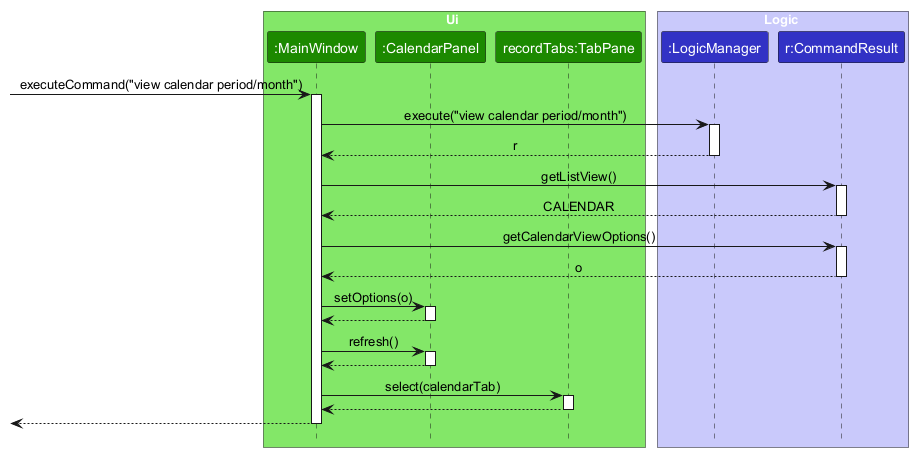

The diagram above was rendered by PlantUML. Its source (embedded in the PNG):
@startuml
!include style.puml
skinparam ArrowFontStyle plain

box Ui UI_COLOR_T1
participant ":MainWindow" as MainWindow UI_COLOR
participant ":CalendarPanel" as CalendarPanel UI_COLOR
participant "recordTabs:TabPane" as TabPane UI_COLOR
end box

box Logic LOGIC_COLOR_T1
participant ":LogicManager" as LogicManager LOGIC_COLOR
participant "r:CommandResult" as CommandResult LOGIC_COLOR
end box

[-> MainWindow : executeCommand("view calendar period/month")
activate MainWindow

MainWindow -> LogicManager : execute("view calendar period/month")
activate LogicManager
LogicManager --> MainWindow : r
deactivate LogicManager

MainWindow -> CommandResult : getListView()
activate CommandResult
CommandResult --> MainWindow : CALENDAR
deactivate CommandResult

MainWindow -> CommandResult : getCalendarViewOptions()
activate CommandResult
CommandResult --> MainWindow : o
deactivate CommandResult

MainWindow -> CalendarPanel : setOptions(o)
activate CalendarPanel
CalendarPanel --> MainWindow
deactivate CalendarPanel

MainWindow -> CalendarPanel : refresh()
activate CalendarPanel
CalendarPanel --> MainWindow
deactivate CalendarPanel

MainWindow -> TabPane : select(calendarTab)
activate TabPane
TabPane --> MainWindow
deactivate TabPane

[<-- MainWindow
deactivate MainWindow
@enduml